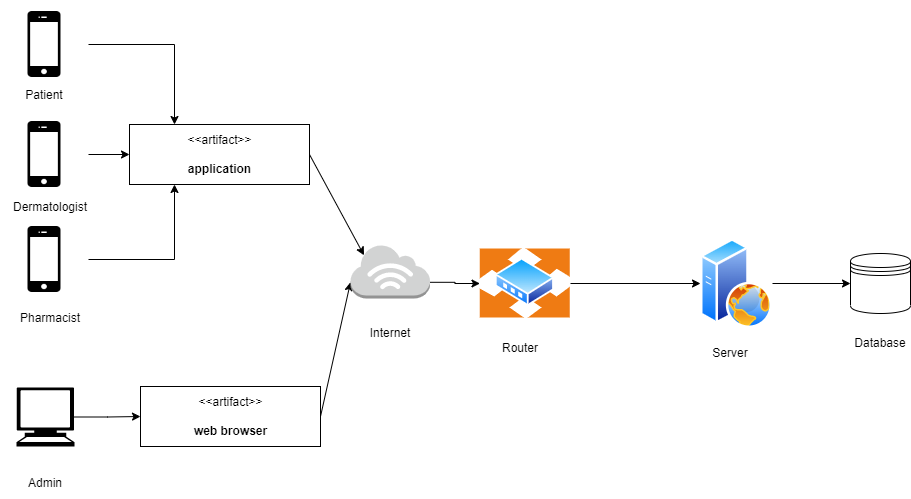

The diagram above was exported from draw.io. Its source (the exported page's mxGraphModel, read from the mxfile embedded in the PNG):
<mxGraphModel dx="1038" dy="547" grid="1" gridSize="10" guides="1" tooltips="1" connect="1" arrows="1" fold="1" page="1" pageScale="1" pageWidth="1100" pageHeight="850" math="0" shadow="0">
  <root>
    <mxCell id="0" />
    <mxCell id="1" parent="0" />
    <mxCell id="ESAzUDFxJaqhi30dm_AV-15" style="edgeStyle=orthogonalEdgeStyle;rounded=0;orthogonalLoop=1;jettySize=auto;html=1;exitX=1;exitY=0.5;exitDx=0;exitDy=0;entryX=0.25;entryY=0;entryDx=0;entryDy=0;" parent="1" source="ESAzUDFxJaqhi30dm_AV-1" target="ESAzUDFxJaqhi30dm_AV-10" edge="1">
      <mxGeometry relative="1" as="geometry" />
    </mxCell>
    <mxCell id="ESAzUDFxJaqhi30dm_AV-1" value="" style="shape=image;html=1;verticalAlign=top;verticalLabelPosition=bottom;labelBackgroundColor=#ffffff;imageAspect=0;aspect=fixed;image=https://cdn4.iconfinder.com/data/icons/ionicons/512/icon-iphone-128.png" parent="1" vertex="1">
      <mxGeometry x="10" y="122" width="88" height="88" as="geometry" />
    </mxCell>
    <mxCell id="ESAzUDFxJaqhi30dm_AV-16" style="edgeStyle=orthogonalEdgeStyle;rounded=0;orthogonalLoop=1;jettySize=auto;html=1;exitX=1;exitY=0.5;exitDx=0;exitDy=0;entryX=0;entryY=0.5;entryDx=0;entryDy=0;" parent="1" source="ESAzUDFxJaqhi30dm_AV-2" target="ESAzUDFxJaqhi30dm_AV-10" edge="1">
      <mxGeometry relative="1" as="geometry" />
    </mxCell>
    <mxCell id="ESAzUDFxJaqhi30dm_AV-2" value="" style="shape=image;html=1;verticalAlign=top;verticalLabelPosition=bottom;labelBackgroundColor=#ffffff;imageAspect=0;aspect=fixed;image=https://cdn4.iconfinder.com/data/icons/ionicons/512/icon-iphone-128.png" parent="1" vertex="1">
      <mxGeometry x="10" y="232" width="88" height="88" as="geometry" />
    </mxCell>
    <mxCell id="ESAzUDFxJaqhi30dm_AV-19" style="edgeStyle=orthogonalEdgeStyle;rounded=0;orthogonalLoop=1;jettySize=auto;html=1;exitX=1;exitY=0.5;exitDx=0;exitDy=0;entryX=0.25;entryY=1;entryDx=0;entryDy=0;" parent="1" source="ESAzUDFxJaqhi30dm_AV-4" target="ESAzUDFxJaqhi30dm_AV-10" edge="1">
      <mxGeometry relative="1" as="geometry" />
    </mxCell>
    <mxCell id="ESAzUDFxJaqhi30dm_AV-4" value="" style="shape=image;html=1;verticalAlign=top;verticalLabelPosition=bottom;labelBackgroundColor=#ffffff;imageAspect=0;aspect=fixed;image=https://cdn4.iconfinder.com/data/icons/ionicons/512/icon-iphone-128.png" parent="1" vertex="1">
      <mxGeometry x="10" y="337" width="88" height="88" as="geometry" />
    </mxCell>
    <mxCell id="ESAzUDFxJaqhi30dm_AV-5" value="Patient" style="text;html=1;strokeColor=none;fillColor=none;align=center;verticalAlign=middle;whiteSpace=wrap;rounded=0;" parent="1" vertex="1">
      <mxGeometry x="24" y="202" width="60" height="30" as="geometry" />
    </mxCell>
    <mxCell id="ESAzUDFxJaqhi30dm_AV-6" value="Dermatologist" style="text;html=1;strokeColor=none;fillColor=none;align=center;verticalAlign=middle;whiteSpace=wrap;rounded=0;" parent="1" vertex="1">
      <mxGeometry x="30" y="314" width="60" height="30" as="geometry" />
    </mxCell>
    <mxCell id="ESAzUDFxJaqhi30dm_AV-7" value="Pharmacist" style="text;html=1;strokeColor=none;fillColor=none;align=center;verticalAlign=middle;whiteSpace=wrap;rounded=0;" parent="1" vertex="1">
      <mxGeometry x="30" y="425" width="60" height="30" as="geometry" />
    </mxCell>
    <mxCell id="ESAzUDFxJaqhi30dm_AV-18" style="edgeStyle=orthogonalEdgeStyle;rounded=0;orthogonalLoop=1;jettySize=auto;html=1;exitX=0.995;exitY=0.5;exitDx=0;exitDy=0;exitPerimeter=0;entryX=0;entryY=0.5;entryDx=0;entryDy=0;" parent="1" source="ESAzUDFxJaqhi30dm_AV-8" target="ESAzUDFxJaqhi30dm_AV-11" edge="1">
      <mxGeometry relative="1" as="geometry" />
    </mxCell>
    <mxCell id="ESAzUDFxJaqhi30dm_AV-8" value="" style="shape=mxgraph.signs.tech.computer;html=1;pointerEvents=1;fillColor=#000000;strokeColor=none;verticalLabelPosition=bottom;verticalAlign=top;align=center;" parent="1" vertex="1">
      <mxGeometry x="26" y="509" width="58" height="59" as="geometry" />
    </mxCell>
    <mxCell id="ESAzUDFxJaqhi30dm_AV-9" value="Admin" style="text;html=1;strokeColor=none;fillColor=none;align=center;verticalAlign=middle;whiteSpace=wrap;rounded=0;" parent="1" vertex="1">
      <mxGeometry x="25" y="590" width="60" height="30" as="geometry" />
    </mxCell>
    <mxCell id="ESAzUDFxJaqhi30dm_AV-10" value="&amp;lt;&amp;lt;artifact&amp;gt;&amp;gt;&lt;br&gt;&lt;br&gt;&lt;b&gt;application&lt;/b&gt;" style="text;html=1;align=center;verticalAlign=middle;dashed=0;fillColor=#ffffff;strokeColor=#000000;" parent="1" vertex="1">
      <mxGeometry x="139" y="246" width="180" height="60" as="geometry" />
    </mxCell>
    <mxCell id="ESAzUDFxJaqhi30dm_AV-11" value="&amp;lt;&amp;lt;artifact&amp;gt;&amp;gt;&lt;br&gt;&lt;br&gt;&lt;b&gt;web browser&lt;/b&gt;" style="text;html=1;align=center;verticalAlign=middle;dashed=0;fillColor=#ffffff;strokeColor=#000000;" parent="1" vertex="1">
      <mxGeometry x="150" y="508" width="180" height="60" as="geometry" />
    </mxCell>
    <mxCell id="ESAzUDFxJaqhi30dm_AV-13" value="" style="endArrow=classic;html=1;rounded=0;exitX=1;exitY=0.5;exitDx=0;exitDy=0;entryX=0.17;entryY=0.2;entryDx=0;entryDy=0;entryPerimeter=0;" parent="1" source="ESAzUDFxJaqhi30dm_AV-10" target="ESAzUDFxJaqhi30dm_AV-25" edge="1">
      <mxGeometry width="50" height="50" relative="1" as="geometry">
        <mxPoint x="400" y="360" as="sourcePoint" />
        <mxPoint x="400.5" y="276" as="targetPoint" />
      </mxGeometry>
    </mxCell>
    <mxCell id="ESAzUDFxJaqhi30dm_AV-14" value="" style="endArrow=classic;html=1;rounded=0;exitX=1;exitY=0.5;exitDx=0;exitDy=0;entryX=0;entryY=0.7;entryDx=0;entryDy=0;entryPerimeter=0;" parent="1" source="ESAzUDFxJaqhi30dm_AV-11" target="ESAzUDFxJaqhi30dm_AV-25" edge="1">
      <mxGeometry width="50" height="50" relative="1" as="geometry">
        <mxPoint x="390" y="530" as="sourcePoint" />
        <mxPoint x="483.5150000000001" y="606.8" as="targetPoint" />
      </mxGeometry>
    </mxCell>
    <mxCell id="ESAzUDFxJaqhi30dm_AV-27" style="edgeStyle=orthogonalEdgeStyle;rounded=0;orthogonalLoop=1;jettySize=auto;html=1;exitX=1;exitY=0.7;exitDx=0;exitDy=0;exitPerimeter=0;entryX=0;entryY=0.5;entryDx=0;entryDy=0;" parent="1" source="ESAzUDFxJaqhi30dm_AV-25" target="ESAzUDFxJaqhi30dm_AV-26" edge="1">
      <mxGeometry relative="1" as="geometry" />
    </mxCell>
    <mxCell id="ESAzUDFxJaqhi30dm_AV-25" value="" style="outlineConnect=0;dashed=0;verticalLabelPosition=bottom;verticalAlign=top;align=center;html=1;shape=mxgraph.aws3.internet_3;fillColor=#D2D3D3;gradientColor=none;" parent="1" vertex="1">
      <mxGeometry x="360" y="366" width="79.5" height="54" as="geometry" />
    </mxCell>
    <mxCell id="ESAzUDFxJaqhi30dm_AV-35" style="edgeStyle=orthogonalEdgeStyle;rounded=0;orthogonalLoop=1;jettySize=auto;html=1;exitX=1;exitY=0.5;exitDx=0;exitDy=0;" parent="1" source="ESAzUDFxJaqhi30dm_AV-26" target="ESAzUDFxJaqhi30dm_AV-30" edge="1">
      <mxGeometry relative="1" as="geometry" />
    </mxCell>
    <mxCell id="ESAzUDFxJaqhi30dm_AV-26" value="" style="aspect=fixed;perimeter=ellipsePerimeter;html=1;align=center;shadow=0;dashed=0;spacingTop=3;image;image=img/lib/active_directory/router.svg;" parent="1" vertex="1">
      <mxGeometry x="489.47" y="370.6" width="90.53" height="68.8" as="geometry" />
    </mxCell>
    <mxCell id="ESAzUDFxJaqhi30dm_AV-28" value="Router" style="text;html=1;strokeColor=none;fillColor=none;align=center;verticalAlign=middle;whiteSpace=wrap;rounded=0;" parent="1" vertex="1">
      <mxGeometry x="500" y="455" width="60" height="30" as="geometry" />
    </mxCell>
    <mxCell id="ESAzUDFxJaqhi30dm_AV-29" value="Internet" style="text;html=1;strokeColor=none;fillColor=none;align=center;verticalAlign=middle;whiteSpace=wrap;rounded=0;" parent="1" vertex="1">
      <mxGeometry x="369.75" y="440" width="60" height="30" as="geometry" />
    </mxCell>
    <mxCell id="RfJwQ0m8GJyEHuyDPI-c-1" style="edgeStyle=orthogonalEdgeStyle;rounded=0;orthogonalLoop=1;jettySize=auto;html=1;exitX=1;exitY=0.5;exitDx=0;exitDy=0;entryX=0;entryY=0.5;entryDx=0;entryDy=0;" edge="1" parent="1" source="ESAzUDFxJaqhi30dm_AV-30" target="ESAzUDFxJaqhi30dm_AV-32">
      <mxGeometry relative="1" as="geometry" />
    </mxCell>
    <mxCell id="ESAzUDFxJaqhi30dm_AV-30" value="" style="aspect=fixed;perimeter=ellipsePerimeter;html=1;align=center;shadow=0;dashed=0;spacingTop=3;image;image=img/lib/active_directory/web_server.svg;" parent="1" vertex="1">
      <mxGeometry x="710" y="360" width="72" height="90" as="geometry" />
    </mxCell>
    <mxCell id="ESAzUDFxJaqhi30dm_AV-31" value="Server" style="text;html=1;strokeColor=none;fillColor=none;align=center;verticalAlign=middle;whiteSpace=wrap;rounded=0;" parent="1" vertex="1">
      <mxGeometry x="710" y="460" width="60" height="30" as="geometry" />
    </mxCell>
    <mxCell id="ESAzUDFxJaqhi30dm_AV-32" value="" style="shape=datastore;whiteSpace=wrap;html=1;" parent="1" vertex="1">
      <mxGeometry x="860" y="375" width="60" height="60" as="geometry" />
    </mxCell>
    <mxCell id="ESAzUDFxJaqhi30dm_AV-33" value="Database" style="text;html=1;strokeColor=none;fillColor=none;align=center;verticalAlign=middle;whiteSpace=wrap;rounded=0;" parent="1" vertex="1">
      <mxGeometry x="860" y="450" width="60" height="30" as="geometry" />
    </mxCell>
  </root>
</mxGraphModel>